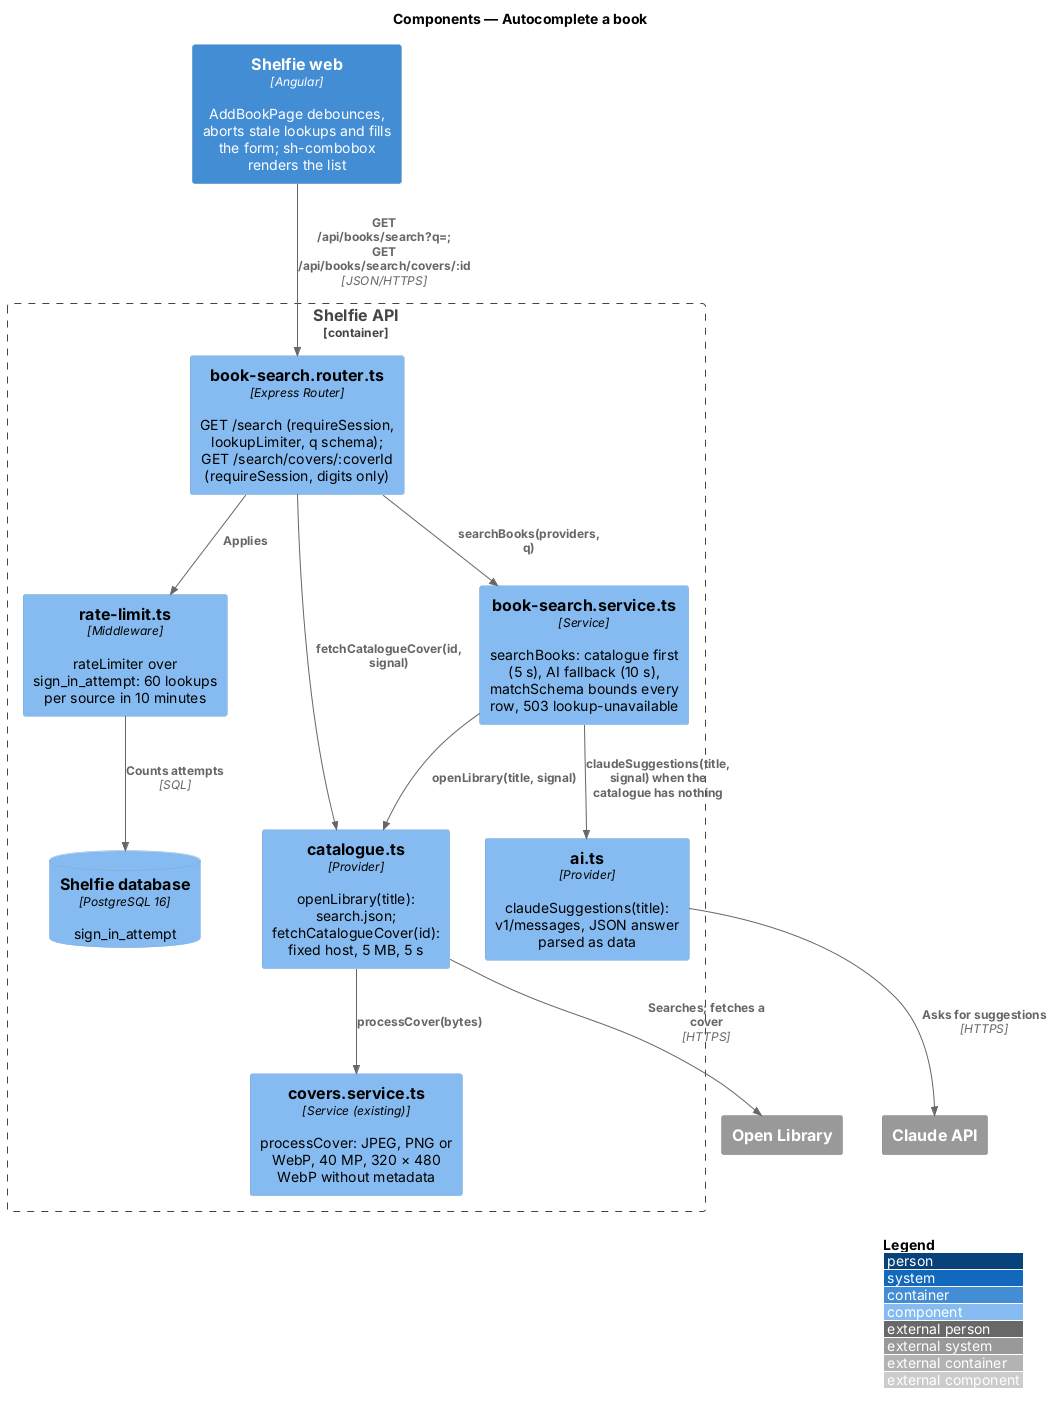

The diagram above was rendered by PlantUML. Its source (embedded in the PNG):
@startuml
!include <C4/C4_Component>
LAYOUT_WITH_LEGEND()
title Components — Autocomplete a book

Container(web, "Shelfie web", "Angular", "AddBookPage debounces, aborts stale lookups and fills the form; sh-combobox renders the list")
Container_Boundary(api, "Shelfie API") {
  Component(router, "book-search.router.ts", "Express Router", "GET /search (requireSession, lookupLimiter, q schema); GET /search/covers/:coverId (requireSession, digits only)")
  Component(limiter, "rate-limit.ts", "Middleware", "rateLimiter over sign_in_attempt: 60 lookups per source in 10 minutes")
  Component(service, "book-search.service.ts", "Service", "searchBooks: catalogue first (5 s), AI fallback (10 s), matchSchema bounds every row, 503 lookup-unavailable")
  Component(catalogue, "catalogue.ts", "Provider", "openLibrary(title): search.json; fetchCatalogueCover(id): fixed host, 5 MB, 5 s")
  Component(ai, "ai.ts", "Provider", "claudeSuggestions(title): v1/messages, JSON answer parsed as data")
  Component(covers, "covers.service.ts", "Service (existing)", "processCover: JPEG, PNG or WebP, 40 MP, 320 × 480 WebP without metadata")
  ComponentDb(db, "Shelfie database", "PostgreSQL 16", "sign_in_attempt")
}
System_Ext(openLibrary, "Open Library", "")
System_Ext(claude, "Claude API", "")

Rel(web, router, "GET /api/books/search?q=; GET /api/books/search/covers/:id", "JSON/HTTPS")
Rel(router, limiter, "Applies")
Rel(limiter, db, "Counts attempts", "SQL")
Rel(router, service, "searchBooks(providers, q)")
Rel(service, catalogue, "openLibrary(title, signal)")
Rel(service, ai, "claudeSuggestions(title, signal) when the catalogue has nothing")
Rel(router, catalogue, "fetchCatalogueCover(id, signal)")
Rel(catalogue, covers, "processCover(bytes)")
Rel(catalogue, openLibrary, "Searches; fetches a cover", "HTTPS")
Rel(ai, claude, "Asks for suggestions", "HTTPS")
@enduml